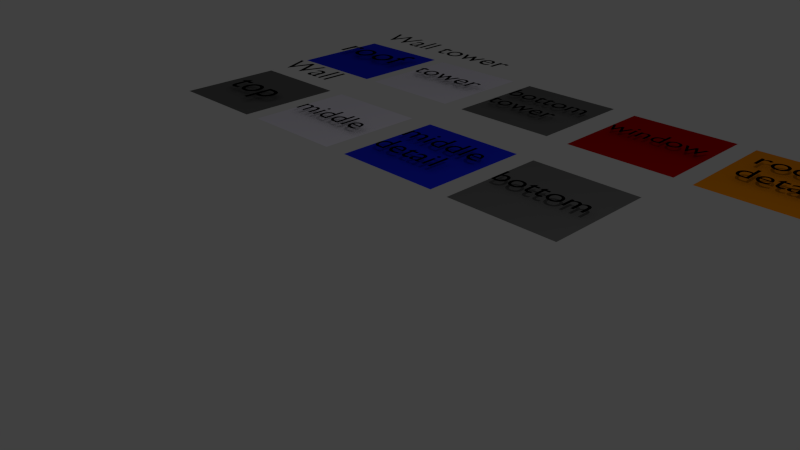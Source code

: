 # Source: Hittites_materials.blend  (saved by Blender 2.76.0; exported with 4.5.12 LTS)
import bpy
from mathutils import Matrix  # noqa: F401  (used for matrix-valued properties, if any)

bpy.ops.wm.read_factory_settings(use_empty=True)
scene = bpy.context.scene
scene.name = 'Scene'

# ---- collections
col_collection_1 = bpy.data.collections.new('Collection 1'); scene.collection.children.link(col_collection_1)

# ---- materials (node trees are filled in below, after node groups)
mat_hittites__window_s_edge_of_wall_s_tower = bpy.data.materials.new("Hittites  window's edge of wall's tower")
mat_hittites__window_s_edge_of_wall_s_tower.alpha_threshold = 0.0
mat_hittites__window_s_edge_of_wall_s_tower.use_transparent_shadow = False
mat_hittites__window_s_edge_of_wall_s_tower.diffuse_color = (0.0, 0.0, 0.0, 1.0)
mat_hittites__window_s_edge_of_wall_s_tower.roughness = 0.5
mat_hittites__bottom_wall = bpy.data.materials.new('Hittites  bottom wall')
mat_hittites__bottom_wall.alpha_threshold = 0.0
mat_hittites__bottom_wall.use_transparent_shadow = False
mat_hittites__bottom_wall.diffuse_color = (0.147, 0.147, 0.147, 1.0)
mat_hittites__bottom_wall.roughness = 0.5
mat_hittites_middle_detail_wall = bpy.data.materials.new('Hittites middle detail wall')
mat_hittites_middle_detail_wall.alpha_threshold = 0.0
mat_hittites_middle_detail_wall.use_transparent_shadow = False
mat_hittites_middle_detail_wall.diffuse_color = (0.011, 0.026, 0.8, 1.0)
mat_hittites_middle_detail_wall.roughness = 0.5
mat_hittites_middle_wall = bpy.data.materials.new('Hittites middle wall')
mat_hittites_middle_wall.alpha_threshold = 0.0
mat_hittites_middle_wall.use_transparent_shadow = False
mat_hittites_middle_wall.diffuse_color = (0.911, 0.879, 1.0, 1.0)
mat_hittites_middle_wall.roughness = 0.5
mat_hittites_middle_wall.line_color = (0.0, 0.0, 0.0, 1.0)
mat_hittites_top_wall = bpy.data.materials.new('Hittites top wall')
mat_hittites_top_wall.alpha_threshold = 0.0
mat_hittites_top_wall.use_transparent_shadow = False
mat_hittites_top_wall.diffuse_color = (0.147, 0.147, 0.147, 1.0)
mat_hittites_top_wall.roughness = 0.5
mat_material = bpy.data.materials.new('Material')
mat_material.alpha_threshold = 0.0
mat_material.use_transparent_shadow = False
mat_material.diffuse_color = (1.0, 1.0, 1.0, 1.0)
mat_material.roughness = 0.5
mat_material_003 = bpy.data.materials.new('Material.003')
mat_material_003.alpha_threshold = 0.0
mat_material_003.use_transparent_shadow = False
mat_material_003.diffuse_color = (1.0, 1.0, 1.0, 1.0)
mat_material_003.roughness = 0.5
mat_hittites__roof_details_wall_s_tower = bpy.data.materials.new("Hittites  roof details wall's tower")
mat_hittites__roof_details_wall_s_tower.alpha_threshold = 0.0
mat_hittites__roof_details_wall_s_tower.use_transparent_shadow = False
mat_hittites__roof_details_wall_s_tower.diffuse_color = (0.8, 0.2546, 0.002949, 1.0)
mat_hittites__roof_details_wall_s_tower.roughness = 0.5
mat_hittites_window_wall_s_tower = bpy.data.materials.new("Hittites Window wall's tower")
mat_hittites_window_wall_s_tower.alpha_threshold = 0.0
mat_hittites_window_wall_s_tower.use_transparent_shadow = False
mat_hittites_window_wall_s_tower.diffuse_color = (0.448, 0.0, 0.0, 1.0)
mat_hittites_window_wall_s_tower.roughness = 0.5
mat_hittites_bottom_wall_s_tower = bpy.data.materials.new("Hittites Bottom wall's tower")
mat_hittites_bottom_wall_s_tower.alpha_threshold = 0.0
mat_hittites_bottom_wall_s_tower.use_transparent_shadow = False
mat_hittites_bottom_wall_s_tower.diffuse_color = (0.147, 0.147, 0.147, 1.0)
mat_hittites_bottom_wall_s_tower.roughness = 0.5
mat_hittites_wall_s_tower = bpy.data.materials.new("Hittites Wall's tower")
mat_hittites_wall_s_tower.alpha_threshold = 0.0
mat_hittites_wall_s_tower.use_transparent_shadow = False
mat_hittites_wall_s_tower.diffuse_color = (0.911, 0.879, 1.0, 1.0)
mat_hittites_wall_s_tower.roughness = 0.5
mat_hittites_wall_s_tower.line_color = (0.0, 0.0, 0.0, 1.0)
mat_hittites_roof__wall_s_tower = bpy.data.materials.new("Hittites Roof  wall's tower")
mat_hittites_roof__wall_s_tower.alpha_threshold = 0.0
mat_hittites_roof__wall_s_tower.use_transparent_shadow = False
mat_hittites_roof__wall_s_tower.diffuse_color = (0.011, 0.026, 0.8, 1.0)
mat_hittites_roof__wall_s_tower.roughness = 0.5

# ---- material node trees

# ---- world
world_world = bpy.data.worlds.new('World'); scene.world = world_world
world_world.color = (0.05088, 0.05088, 0.05088)
world_world.use_sun_shadow = False
world_world.sun_shadow_jitter_overblur = 0.0
world_world.cycles.sampling_method = 'MANUAL'
world_world.cycles.sample_map_resolution = 256

# ---- cameras
cam_camera = bpy.data.cameras.new('Camera')
cam_camera.clip_end = 100.0
cam_camera.lens = 35.0
cam_camera.sensor_width = 32.0
cam_camera.sensor_height = 18.0
cam_camera.ortho_scale = 7.314
cam_camera.dof.focus_distance = 0.0
cam_camera.dof.aperture_fstop = 128.0

# ---- lights
light_lamp = bpy.data.lights.new('Lamp', 'POINT')
light_lamp.transmission_factor = 0.0
light_lamp.cutoff_distance = 30.0
light_lamp.energy = 100.0
light_lamp.shadow_buffer_clip_start = 1.001
light_lamp.shadow_soft_size = 0.1
light_lamp.shadow_maximum_resolution = 0.006
light_lamp.use_absolute_resolution = True
light_lamp.cycles.use_multiple_importance_sampling = False

# ---- meshes
me_plane_010 = bpy.data.meshes.new('Plane.010')
me_plane_010.from_pydata([(-1.385, -0.06576, 0.0), (0.6155, -0.06576, 0.0), (-1.385, 1.934, 0.0), (0.6155, 1.934, 0.0)], [], [(0, 1, 3, 2)])
me_plane_010.materials.append(mat_hittites__bottom_wall)
me_plane_010.use_remesh_preserve_volume = False
me_plane_010.use_remesh_preserve_attributes = False
me_plane_010.use_mirror_vertex_groups = False
me_plane_010.update()
me_plane_009 = bpy.data.meshes.new('Plane.009')
me_plane_009.from_pydata([(-1.0, -1.0, 0.0), (1.0, -1.0, 0.0), (-1.0, 1.0, 0.0), (1.0, 1.0, 0.0)], [], [(0, 1, 3, 2)])
me_plane_009.materials.append(mat_hittites_middle_detail_wall)
me_plane_009.materials.append(None)
me_plane_009.use_remesh_preserve_volume = False
me_plane_009.use_remesh_preserve_attributes = False
me_plane_009.use_mirror_vertex_groups = False
me_plane_009.update()
me_plane_008 = bpy.data.meshes.new('Plane.008')
me_plane_008.from_pydata([(-1.0, -1.0, 0.0), (1.0, -1.0, 0.0), (-1.0, 1.0, 0.0), (1.0, 1.0, 0.0)], [], [(0, 1, 3, 2)])
me_plane_008.materials.append(mat_hittites_middle_wall)
me_plane_008.use_remesh_preserve_volume = False
me_plane_008.use_remesh_preserve_attributes = False
me_plane_008.use_mirror_vertex_groups = False
me_plane_008.update()
me_plane_007 = bpy.data.meshes.new('Plane.007')
me_plane_007.from_pydata([(-1.385, -0.06576, 0.0), (0.6155, -0.06576, 0.0), (-1.385, 1.934, 0.0), (0.6155, 1.934, 0.0)], [], [(0, 1, 3, 2)])
me_plane_007.materials.append(mat_hittites_top_wall)
me_plane_007.use_remesh_preserve_volume = False
me_plane_007.use_remesh_preserve_attributes = False
me_plane_007.use_mirror_vertex_groups = False
me_plane_007.update()
me_plane_006 = bpy.data.meshes.new('Plane.006')
me_plane_006.from_pydata([(-1.0, -1.0, 0.0), (1.0, -1.0, 0.0), (-1.0, 1.0, 0.0), (1.0, 1.0, 0.0)], [], [(0, 1, 3, 2)])
me_plane_006.materials.append(mat_hittites__window_s_edge_of_wall_s_tower)
me_plane_006.use_remesh_preserve_volume = False
me_plane_006.use_remesh_preserve_attributes = False
me_plane_006.use_mirror_vertex_groups = False
me_plane_006.update()
me_plane_005 = bpy.data.meshes.new('Plane.005')
me_plane_005.from_pydata([(-1.0, -1.0, 0.0), (1.0, -1.0, 0.0), (-1.0, 1.0, 0.0), (1.0, 1.0, 0.0)], [], [(0, 1, 3, 2)])
me_plane_005.materials.append(mat_hittites__roof_details_wall_s_tower)
me_plane_005.use_remesh_preserve_volume = False
me_plane_005.use_remesh_preserve_attributes = False
me_plane_005.use_mirror_vertex_groups = False
me_plane_005.update()
me_plane_004 = bpy.data.meshes.new('Plane.004')
me_plane_004.from_pydata([(-1.0, -1.0, 0.0), (1.0, -1.0, 0.0), (-1.0, 1.0, 0.0), (1.0, 1.0, 0.0)], [], [(0, 1, 3, 2)])
me_plane_004.materials.append(mat_hittites_window_wall_s_tower)
me_plane_004.use_remesh_preserve_volume = False
me_plane_004.use_remesh_preserve_attributes = False
me_plane_004.use_mirror_vertex_groups = False
me_plane_004.update()
me_plane_003 = bpy.data.meshes.new('Plane.003')
me_plane_003.from_pydata([(-1.0, -1.0, 0.0), (1.0, -1.0, 0.0), (-1.0, 1.0, 0.0), (1.0, 1.0, 0.0)], [], [(0, 1, 3, 2)])
me_plane_003.materials.append(mat_hittites_bottom_wall_s_tower)
me_plane_003.use_remesh_preserve_volume = False
me_plane_003.use_remesh_preserve_attributes = False
me_plane_003.use_mirror_vertex_groups = False
me_plane_003.update()
me_plane_002 = bpy.data.meshes.new('Plane.002')
me_plane_002.from_pydata([(-1.0, -1.0, 0.0), (1.0, -1.0, 0.0), (-1.0, 1.0, 0.0), (1.0, 1.0, 0.0)], [], [(0, 1, 3, 2)])
me_plane_002.materials.append(mat_hittites_wall_s_tower)
me_plane_002.use_remesh_preserve_volume = False
me_plane_002.use_remesh_preserve_attributes = False
me_plane_002.use_mirror_vertex_groups = False
me_plane_002.update()
me_plane = bpy.data.meshes.new('Plane')
me_plane.from_pydata([(-1.0, -1.0, 0.0), (1.0, -1.0, 0.0), (-1.0, 1.0, 0.0), (1.0, 1.0, 0.0)], [], [(0, 1, 3, 2)])
me_plane.materials.append(mat_hittites_roof__wall_s_tower)
me_plane.use_remesh_preserve_volume = False
me_plane.use_remesh_preserve_attributes = False
me_plane.use_mirror_vertex_groups = False
me_plane.update()

# ---- curves / text
txt_text_011 = bpy.data.curves.new('Text.011', 'FONT')
txt_text_011.dimensions = '2D'
txt_text_011.body = 'bottom\n'
txt_text_011.materials.append(mat_hittites__window_s_edge_of_wall_s_tower)
txt_text_011.use_path_clamp = True
txt_text_011.bevel_resolution = 0
txt_text_010 = bpy.data.curves.new('Text.010', 'FONT')
txt_text_010.dimensions = '2D'
txt_text_010.body = 'middle\ndetail'
txt_text_010.materials.append(mat_hittites__window_s_edge_of_wall_s_tower)
txt_text_010.use_path_clamp = True
txt_text_010.bevel_resolution = 0
txt_text_009 = bpy.data.curves.new('Text.009', 'FONT')
txt_text_009.dimensions = '2D'
txt_text_009.body = 'middle'
txt_text_009.materials.append(mat_hittites__window_s_edge_of_wall_s_tower)
txt_text_009.use_path_clamp = True
txt_text_009.bevel_resolution = 0
txt_text_008 = bpy.data.curves.new('Text.008', 'FONT')
txt_text_008.dimensions = '2D'
txt_text_008.body = 'top\n'
txt_text_008.materials.append(mat_hittites__window_s_edge_of_wall_s_tower)
txt_text_008.use_path_clamp = True
txt_text_008.bevel_resolution = 0
txt_text_007 = bpy.data.curves.new('Text.007', 'FONT')
txt_text_007.dimensions = '2D'
txt_text_007.body = 'Wall'
txt_text_007.materials.append(mat_hittites__window_s_edge_of_wall_s_tower)
txt_text_007.use_path_clamp = True
txt_text_007.bevel_resolution = 0
txt_text_006 = bpy.data.curves.new('Text.006', 'FONT')
txt_text_006.dimensions = '2D'
txt_text_006.body = "window's\nedge"
txt_text_006.materials.append(mat_material)
txt_text_006.materials.append(mat_material_003)
txt_text_006.use_path_clamp = True
txt_text_006.bevel_resolution = 0
txt_text_005 = bpy.data.curves.new('Text.005', 'FONT')
txt_text_005.dimensions = '2D'
txt_text_005.body = 'roof \ndetails'
txt_text_005.materials.append(mat_hittites__window_s_edge_of_wall_s_tower)
txt_text_005.use_path_clamp = True
txt_text_005.bevel_resolution = 0
txt_text_004 = bpy.data.curves.new('Text.004', 'FONT')
txt_text_004.dimensions = '2D'
txt_text_004.body = 'window'
txt_text_004.materials.append(mat_hittites__window_s_edge_of_wall_s_tower)
txt_text_004.use_path_clamp = True
txt_text_004.bevel_resolution = 0
txt_text_003 = bpy.data.curves.new('Text.003', 'FONT')
txt_text_003.dimensions = '2D'
txt_text_003.body = 'bottom\ntower'
txt_text_003.materials.append(mat_hittites__window_s_edge_of_wall_s_tower)
txt_text_003.use_path_clamp = True
txt_text_003.bevel_resolution = 0
txt_text_002 = bpy.data.curves.new('Text.002', 'FONT')
txt_text_002.dimensions = '2D'
txt_text_002.body = 'tower'
txt_text_002.materials.append(mat_hittites__window_s_edge_of_wall_s_tower)
txt_text_002.use_path_clamp = True
txt_text_002.bevel_resolution = 0
txt_text_001 = bpy.data.curves.new('Text.001', 'FONT')
txt_text_001.dimensions = '2D'
txt_text_001.body = 'roof'
txt_text_001.materials.append(mat_hittites__window_s_edge_of_wall_s_tower)
txt_text_001.use_path_clamp = True
txt_text_001.bevel_resolution = 0
txt_text = bpy.data.curves.new('Text', 'FONT')
txt_text.dimensions = '2D'
txt_text.body = 'Wall tower'
txt_text.materials.append(mat_hittites__window_s_edge_of_wall_s_tower)
txt_text.use_path_clamp = True
txt_text.bevel_resolution = 0

# ---- objects
ob_text_011 = bpy.data.objects.new('Text.011', txt_text_011)
ob_plane_009 = bpy.data.objects.new('Plane.009', me_plane_010)
ob_text_010 = bpy.data.objects.new('Text.010', txt_text_010)
ob_plane_008 = bpy.data.objects.new('Plane.008', me_plane_009)
ob_text_009 = bpy.data.objects.new('Text.009', txt_text_009)
ob_plane_007 = bpy.data.objects.new('Plane.007', me_plane_008)
ob_text_008 = bpy.data.objects.new('Text.008', txt_text_008)
ob_plane_006 = bpy.data.objects.new('Plane.006', me_plane_007)
ob_text_007 = bpy.data.objects.new('Text.007', txt_text_007)
ob_text_006 = bpy.data.objects.new('Text.006', txt_text_006)
ob_plane_005 = bpy.data.objects.new('Plane.005', me_plane_006)
ob_text_005 = bpy.data.objects.new('Text.005', txt_text_005)
ob_plane_004 = bpy.data.objects.new('Plane.004', me_plane_005)
ob_text_004 = bpy.data.objects.new('Text.004', txt_text_004)
ob_plane_003 = bpy.data.objects.new('Plane.003', me_plane_004)
ob_text_003 = bpy.data.objects.new('Text.003', txt_text_003)
ob_plane_002 = bpy.data.objects.new('Plane.002', me_plane_003)
ob_text_002 = bpy.data.objects.new('Text.002', txt_text_002)
ob_plane_001 = bpy.data.objects.new('Plane.001', me_plane_002)
ob_text_001 = bpy.data.objects.new('Text.001', txt_text_001)
ob_text = bpy.data.objects.new('Text', txt_text)
ob_plane = bpy.data.objects.new('Plane', me_plane)
ob_lamp = bpy.data.objects.new('Lamp', light_lamp)
ob_camera = bpy.data.objects.new('Camera', cam_camera)

# ---- transforms, parenting, visibility, modifiers, constraints
ob_text_011.location = (-0.4534, 2.729, 0.1)
ob_text_011.scale = (0.5779, 0.5779, 0.5779)
ob_text_011.lineart.crease_threshold = 0.0
ob_plane_009.location = (0.8198, 2.0, 0.0)
ob_plane_009.lineart.crease_threshold = 0.0
ob_text_010.location = (-2.759, 3.056, 0.1)
ob_text_010.scale = (0.646, 0.646, 0.646)
ob_text_010.lineart.crease_threshold = 0.0
ob_plane_008.location = (-1.922, 2.956, 0.0)
ob_plane_008.lineart.crease_threshold = 0.0
ob_text_009.location = (-5.181, 2.668, 0.1)
ob_text_009.scale = (0.6301, 0.6301, 0.6301)
ob_text_009.lineart.crease_threshold = 0.0
ob_plane_007.location = (-4.374, 2.954, 0.0)
ob_plane_007.lineart.crease_threshold = 0.0
ob_text_008.location = (-7.259, 2.578, 0.1)
ob_text_008.scale = (0.9216, 0.9216, 0.9216)
ob_text_008.lineart.crease_threshold = 0.0
ob_plane_006.location = (-6.311, 2.005, 0.0)
ob_plane_006.lineart.crease_threshold = 0.0
ob_text_007.location = (-7.57, 4.123, 0.1)
ob_text_007.scale = (0.8011, 0.8011, 0.8011)
ob_text_007.lineart.crease_threshold = 0.0
ob_text_006.location = (4.45, 5.831, 0.1)
ob_text_006.scale = (0.4503, 0.4503, 0.4503)
ob_text_006.lineart.crease_threshold = 0.0
ob_plane_005.location = (5.35, 5.871, 0.0)
ob_plane_005.lineart.crease_threshold = 0.0
ob_text_005.location = (2.009, 6.057, 0.1)
ob_text_005.scale = (0.6299, 0.6299, 0.6299)
ob_text_005.lineart.crease_threshold = 0.0
ob_plane_004.location = (2.723, 5.857, 0.0)
ob_plane_004.lineart.crease_threshold = 0.0
ob_text_004.location = (-0.4787, 5.768, 0.1)
ob_text_004.scale = (0.562, 0.562, 0.562)
ob_text_004.lineart.crease_threshold = 0.0
ob_plane_003.location = (0.3745, 5.899, 0.0)
ob_plane_003.lineart.crease_threshold = 0.0
ob_text_003.location = (-2.91, 6.012, 0.1)
ob_text_003.scale = (0.5798, 0.5798, 0.5798)
ob_text_003.lineart.crease_threshold = 0.0
ob_plane_002.location = (-2.095, 5.948, 0.0)
ob_plane_002.lineart.crease_threshold = 0.0
ob_text_002.location = (-5.297, 5.814, 0.1)
ob_text_002.scale = (0.6715, 0.6715, 0.6715)
ob_text_002.lineart.crease_threshold = 0.0
ob_plane_001.location = (-4.529, 5.962, 0.0)
ob_plane_001.lineart.crease_threshold = 0.0
ob_text_001.location = (-7.71, 5.831, 0.1)
ob_text_001.lineart.crease_threshold = 0.0
ob_text.location = (-7.674, 7.188, 0.1)
ob_text.scale = (0.7625, 0.7625, 0.7625)
ob_text.lineart.crease_threshold = 0.0
ob_plane.location = (-6.773, 5.964, 0.0)
ob_plane.lineart.crease_threshold = 0.0
ob_lamp.location = (4.076, 1.005, 5.904)
ob_lamp.rotation_euler = (0.6503, 0.05522, 1.866)
ob_lamp.lock_rotations_4d = False
ob_lamp.empty_display_type = 'ARROWS'
ob_lamp.color = (0.0, 0.0, 0.0, 0.0)
ob_lamp.lineart.crease_threshold = 0.0
ob_camera.location = (7.481, -6.508, 5.344)
ob_camera.rotation_euler = (1.109, 0.01082, 0.8149)
ob_camera.lock_rotations_4d = False
ob_camera.empty_display_type = 'ARROWS'
ob_camera.color = (0.0, 0.0, 0.0, 0.0)
ob_camera.display_type = 'WIRE'
ob_camera.lineart.crease_threshold = 0.0

# ---- collection membership
col_collection_1.objects.link(ob_text_011)
col_collection_1.objects.link(ob_plane_009)
col_collection_1.objects.link(ob_text_010)
col_collection_1.objects.link(ob_plane_008)
col_collection_1.objects.link(ob_text_009)
col_collection_1.objects.link(ob_plane_007)
col_collection_1.objects.link(ob_text_008)
col_collection_1.objects.link(ob_plane_006)
col_collection_1.objects.link(ob_text_007)
col_collection_1.objects.link(ob_text_006)
col_collection_1.objects.link(ob_plane_005)
col_collection_1.objects.link(ob_text_005)
col_collection_1.objects.link(ob_plane_004)
col_collection_1.objects.link(ob_text_004)
col_collection_1.objects.link(ob_plane_003)
col_collection_1.objects.link(ob_text_003)
col_collection_1.objects.link(ob_plane_002)
col_collection_1.objects.link(ob_text_002)
col_collection_1.objects.link(ob_plane_001)
col_collection_1.objects.link(ob_text_001)
col_collection_1.objects.link(ob_text)
col_collection_1.objects.link(ob_plane)
col_collection_1.objects.link(ob_lamp)
col_collection_1.objects.link(ob_camera)

# ---- scene / render settings (as saved in the file)
scene.camera = ob_camera
scene.frame_start = 1; scene.frame_end = 250; scene.frame_set(1)
scene.render.engine = 'BLENDER_EEVEE_NEXT'
scene.render.resolution_percentage = 50
scene.render.dither_intensity = 0.0
scene.cycles.use_denoising = False
scene.cycles.samples = 10
scene.cycles.sampling_pattern = 'TABULATED_SOBOL'
scene.cycles.light_sampling_threshold = 0.0
scene.cycles.use_adaptive_sampling = False
scene.cycles.use_light_tree = False
scene.cycles.blur_glossy = 0.0
scene.cycles.pixel_filter_type = 'GAUSSIAN'
scene.cycles.sample_clamp_indirect = 0.0
scene.view_settings.view_transform = 'Standard'
bpy.context.view_layer.update()
